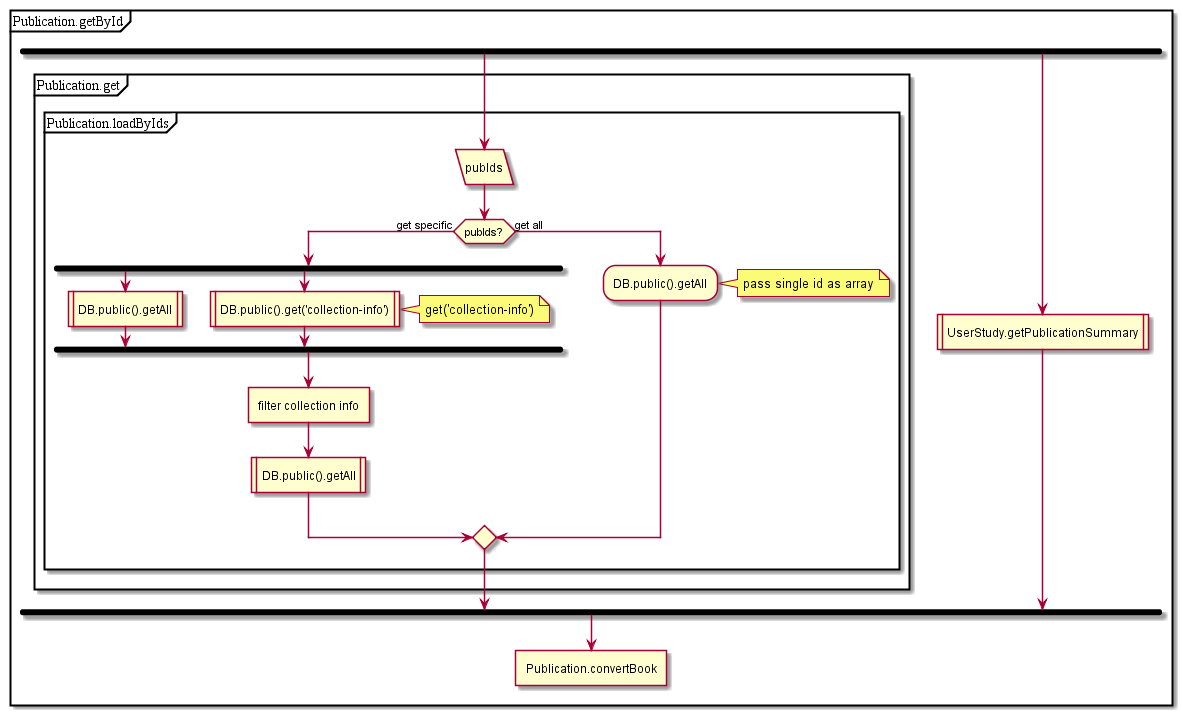

The diagram above was rendered by PlantUML. Its source (embedded in the PNG):
@startuml
partition Publication.getById {
fork
partition Publication.get {
partition Publication.loadByIds {
:pubIds/
if(pubIds?) then (get specific)
fork
:DB.public().getAll|
fork again
:DB.public().get('collection-info')|
note right: get('collection-info')
endfork;
:filter collection info]
:DB.public().getAll|
else (get all)
:DB.public().getAll;
endif;
}
note right: pass single id as array
}
fork again
:UserStudy.getPublicationSummary|
endfork;
:Publication.convertBook]
}
@enduml